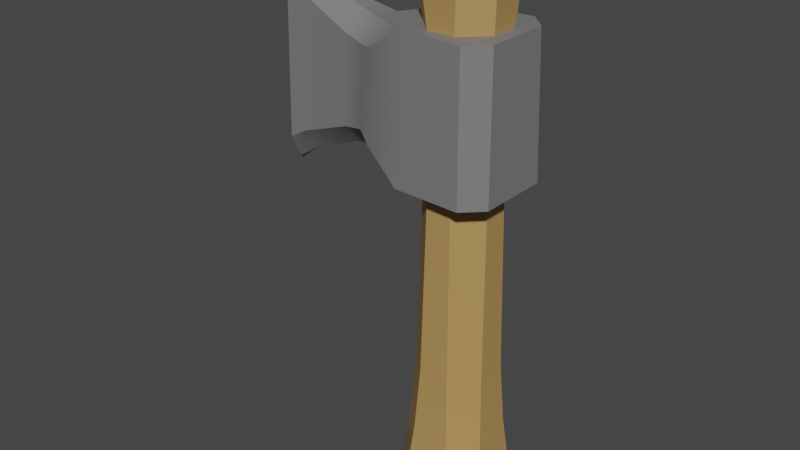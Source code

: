 # Source: Axe_Stone.blend  (saved by Blender 3.0.42; exported with 4.5.12 LTS)
import bpy
from mathutils import Matrix  # noqa: F401  (used for matrix-valued properties, if any)

bpy.ops.wm.read_factory_settings(use_empty=True)
scene = bpy.context.scene
scene.name = 'Scene'

# ---- collections
col_collection = bpy.data.collections.new('Collection'); scene.collection.children.link(col_collection)

# ---- images (referenced by path relative to the original .blend; pixels are not part of the script)
import os
ASSET_DIR = os.environ.get("B2B_ASSET_DIR", "")  # directory of the original .blend (textures are referenced by path, not embedded)
HERE = os.path.dirname(os.path.abspath(__file__))  # packed textures are extracted next to this script under _unpacked/

def load_image(name, relpath, width, height, colorspace="sRGB"):
    """Load a texture the original file referenced (path relative to the .blend, or extracted next to this script)."""
    p = next((c for c in (os.path.join(HERE, relpath), os.path.join(ASSET_DIR, relpath)) if relpath and os.path.exists(c)), "")
    if p:
        img = bpy.data.images.load(p, check_existing=True)
        img.name = name
    else:  # same state as the original file: an image datablock whose file is absent (Cycles renders it pink)
        img = bpy.data.images.new(name, width, height)
        img.source = "FILE"
        img.filepath = "//" + (relpath or name)
    img.colorspace_settings.name = colorspace
    return img
img_atlas_png = load_image('Atlas.png', '_unpacked/Atlas.0503c194.png', 32, 32, 'sRGB')

# ---- materials (node trees are filled in below, after node groups)
mat_atlas = bpy.data.materials.new('Atlas')
mat_atlas.alpha_threshold = 0.0
mat_atlas.use_transparent_shadow = False
mat_atlas.roughness = 0.5

# ---- node groups
ng_auto_smooth = bpy.data.node_groups.new('Auto Smooth', 'GeometryNodeTree')
_s = ng_auto_smooth.interface.new_socket(name='Geometry', in_out='OUTPUT', socket_type='NodeSocketGeometry')
_s = ng_auto_smooth.interface.new_socket(name='Geometry', in_out='INPUT', socket_type='NodeSocketGeometry')
_s = ng_auto_smooth.interface.new_socket(name='Angle', in_out='INPUT', socket_type='NodeSocketFloat')
_s.subtype = 'ANGLE'
_s.min_value = 0.0
_s.max_value = 3.142
ng_auto_smooth.is_modifier = True
_N = ng_auto_smooth.nodes; _L = ng_auto_smooth.links
n0 = _N.new('NodeGroupOutput'); n0.name = 'Group Output'; n0.location = (480, -100)
n1 = _N.new('NodeGroupInput'); n1.name = 'Group Input'; n1.location = (-420, -300)
n2 = _N.new('NodeGroupInput'); n2.name = 'Group Input.001'; n2.location = (-60, -100)
n3 = _N.new('GeometryNodeSetShadeSmooth'); n3.name = 'Set Shade Smooth'; n3.location = (120, -100)
n3.domain = 'EDGE'
n4 = _N.new('GeometryNodeSetShadeSmooth'); n4.name = 'Set Shade Smooth.001'; n4.location = (300, -100)
n5 = _N.new('GeometryNodeInputMeshEdgeAngle'); n5.name = 'Edge Angle'; n5.location = (-420, -220)
n6 = _N.new('GeometryNodeInputEdgeSmooth'); n6.name = 'Is Edge Smooth'; n6.location = (-60, -160)
n7 = _N.new('GeometryNodeInputShadeSmooth'); n7.name = 'Is Face Smooth'; n7.location = (-240, -340)
n8 = _N.new('FunctionNodeBooleanMath'); n8.name = 'Boolean Math'; n8.location = (-60, -220)
n9 = _N.new('FunctionNodeCompare'); n9.name = 'Compare'; n9.location = (-240, -180)
n9.operation = 'LESS_EQUAL'
_L.new(n5.outputs[0], n9.inputs[0])
_L.new(n4.outputs[0], n0.inputs[0])
_L.new(n1.outputs[1], n9.inputs[1])
_L.new(n9.outputs[0], n8.inputs[0])
_L.new(n7.outputs[0], n8.inputs[1])
_L.new(n2.outputs[0], n3.inputs[0])
_L.new(n6.outputs[0], n3.inputs[1])
_L.new(n3.outputs[0], n4.inputs[0])
_L.new(n8.outputs[0], n3.inputs[2])
n0.is_active_output = True

# ---- material node trees
mat_atlas.use_nodes = True; mat_atlas.node_tree.nodes.clear()
_N = mat_atlas.node_tree.nodes; _L = mat_atlas.node_tree.links
n0 = _N.new('ShaderNodeTexImage'); n0.name = 'Image Texture'; n0.location = (-191, 307)
n0.width = 140
n0.image = img_atlas_png
n0.interpolation = 'Closest'
n1 = _N.new('ShaderNodeOutputMaterial'); n1.name = 'Material Output'; n1.location = (366, 293)
n2 = _N.new('ShaderNodeBsdfPrincipled'); n2.name = 'Principled BSDF'; n2.location = (45, 312)
n2.distribution = 'GGX'
n2.subsurface_method = 'RANDOM_WALK_SKIN'
n2.inputs[3].default_value = 1.45
n2.inputs[27].default_value = (0.0, 0.0, 0.0, 1.0)
n2.inputs[28].default_value = 1.0
_L.new(n0.outputs[0], n2.inputs[0])
_L.new(n2.outputs[0], n1.inputs[0])
n1.is_active_output = True

# ---- world
world_world = bpy.data.worlds.new('World'); scene.world = world_world
world_world.use_nodes = True; world_world.node_tree.nodes.clear()
_N = world_world.node_tree.nodes; _L = world_world.node_tree.links
n0 = _N.new('ShaderNodeOutputWorld'); n0.name = 'World Output'; n0.location = (300, 300)
n1 = _N.new('ShaderNodeBackground'); n1.name = 'Background'; n1.location = (10, 300)
n1.inputs[0].default_value = (0.05088, 0.05088, 0.05088, 1.0)
_L.new(n1.outputs[0], n0.inputs[0])
n0.is_active_output = True
world_world.color = (0.05088, 0.05088, 0.05088)
world_world.use_sun_shadow = False
world_world.sun_shadow_jitter_overblur = 0.0

# ---- meshes
me_cube_539 = bpy.data.meshes.new('Cube.539')
me_cube_539.from_pydata([(-0.1454, -0.0781, -0.2237), (-0.08762, -0.08762, -0.3157), (-0.0781, -0.1454, -0.2237), (-0.03346, -0.1002, 0.9557), (-0.03947, -0.1066, 1.141), (-0.1066, -0.03947, 1.141), (-0.1002, -0.03346, 0.9557), (-0.08762, 0.08762, -0.3157), (-0.1454, 0.0781, -0.2237), (-0.0781, 0.1454, -0.2237), (-0.1002, 0.03346, 0.9557), (-0.1066, 0.03947, 1.141), (-0.03947, 0.1066, 1.141), (-0.03346, 0.1002, 0.9557), (0.08762, -0.08762, -0.3157), (0.1454, -0.0781, -0.2237), (0.0781, -0.1454, -0.2237), (0.1002, -0.03346, 0.9557), (0.1066, -0.03947, 1.141), (0.03947, -0.1066, 1.141), (0.03346, -0.1002, 0.9557), (0.08762, 0.08762, -0.3157), (0.0781, 0.1454, -0.2237), (0.1454, 0.0781, -0.2237), (0.03346, 0.1002, 0.9557), (0.03947, 0.1066, 1.141), (0.1066, 0.03947, 1.141), (0.1002, 0.03346, 0.9557), (-0.1207, -0.05354, 1.306), (-0.05354, -0.1207, 1.306), (-0.06186, -0.06186, 1.398), (-0.1207, 0.05354, 1.306), (-0.06186, 0.06186, 1.398), (-0.05354, 0.1207, 1.306), (0.05354, 0.1207, 1.306), (0.06186, 0.06186, 1.398), (0.1207, 0.05354, 1.306), (0.1207, -0.05354, 1.306), (0.06186, -0.06186, 1.398), (0.05354, -0.1207, 1.306), (-0.1037, -0.03699, 0.7206), (-0.1067, -0.03993, 0.535), (-0.03993, -0.1067, 0.535), (-0.03699, -0.1037, 0.7206), (-0.1037, 0.03699, 0.7206), (-0.03699, 0.1037, 0.7206), (-0.03993, 0.1067, 0.535), (-0.1067, 0.03993, 0.535), (0.03699, 0.1037, 0.7206), (0.1037, 0.03699, 0.7206), (0.1067, 0.03993, 0.535), (0.03993, 0.1067, 0.535), (0.1037, -0.03699, 0.7206), (0.03699, -0.1037, 0.7206), (0.03993, -0.1067, 0.535), (0.1067, -0.03993, 0.535), (-0.05555, 0.1229, 0.008637), (-0.1229, 0.05555, 0.008637), (-0.1124, 0.04565, 0.1934), (-0.04565, 0.1124, 0.1934), (0.1229, 0.05555, 0.008637), (0.05555, 0.1229, 0.008637), (0.04565, 0.1124, 0.1934), (0.1124, 0.04565, 0.1934), (0.05555, -0.1229, 0.008637), (0.1229, -0.05555, 0.008637), (0.1124, -0.04565, 0.1934), (0.04565, -0.1124, 0.1934), (-0.04565, -0.1124, 0.1934), (-0.1124, -0.04565, 0.1934), (-0.1229, -0.05555, 0.008637), (-0.05555, -0.1229, 0.008637), (-0.2066, -0.1251, 1.085), (-0.09629, -0.1412, 1.156), (-0.2066, 0.1251, 1.085), (-0.09629, 0.1412, 1.156), (0.09156, -0.1524, 1.156), (0.1465, -0.09746, 1.156), (0.1465, 0.09746, 1.156), (0.09156, 0.1524, 1.156), (-0.2126, -0.1309, 0.8228), (-0.1023, -0.1535, 0.7408), (-0.2126, 0.1309, 0.8228), (-0.1023, 0.1535, 0.7408), (0.1013, 0.1621, 0.7408), (0.1562, 0.1072, 0.7408), (0.1562, -0.1072, 0.7408), (0.1013, -0.1621, 0.7408), (-0.2631, -0.0426, 0.7832), (-0.2673, -0.09596, 0.8422), (-0.2597, -0.09234, 1.073), (-0.2515, -0.03811, 1.131), (-0.2515, 0.03811, 1.131), (-0.2597, 0.09234, 1.073), (-0.2673, 0.09596, 0.8422), (-0.2631, 0.0426, 0.7832), (-0.5553, -0.06555, 0.7367), (-0.5815, -4.886e-09, 0.6432), (-0.5597, -0.02673, 0.6645), (-0.5478, -0.06256, 1.195), (-0.5499, -0.02283, 1.267), (-0.573, -4.886e-09, 1.291), (-0.5499, 0.02283, 1.267), (-0.5478, 0.06256, 1.195), (-0.5553, 0.06555, 0.7367), (-0.5597, 0.02673, 0.6645), (-0.33, -0.08584, 0.8314), (-0.4974, -0.0683, 0.7696), (-0.4947, -0.02433, 0.7067), (-0.3305, -0.03318, 0.7722), (-0.487, -0.06538, 1.158), (-0.323, -0.08234, 1.088), (-0.3204, -0.02857, 1.147), (-0.4813, -0.02009, 1.22), (-0.4813, 0.02009, 1.22), (-0.3204, 0.02857, 1.147), (-0.323, 0.08234, 1.088), (-0.487, 0.06538, 1.158), (-0.4974, 0.0683, 0.7696), (-0.33, 0.08584, 0.8314), (-0.3305, 0.03318, 0.7722), (-0.4947, 0.02433, 0.7067)], [], [(4, 19, 39, 29), (23, 60, 65, 15), (35, 32, 30, 38), (40, 6, 10, 44), (16, 64, 71, 2), (49, 27, 17, 52), (69, 41, 47, 58), (9, 56, 61, 22), (11, 5, 28, 31), (45, 13, 24, 48), (59, 46, 51, 62), (63, 50, 55, 66), (67, 54, 42, 68), (7, 21, 14, 1), (25, 12, 33, 34), (18, 26, 36, 37), (53, 20, 3, 43), (0, 1, 2), (3, 4, 5, 6), (7, 8, 9), (10, 11, 12, 13), (14, 15, 16), (17, 18, 19, 20), (21, 22, 23), (24, 25, 26, 27), (28, 29, 30), (31, 32, 33), (34, 35, 36), (37, 38, 39), (40, 41, 42, 43), (44, 45, 46, 47), (48, 49, 50, 51), (52, 53, 54, 55), (56, 57, 58, 59), (60, 61, 62, 63), (64, 65, 66, 67), (68, 69, 70, 71), (7, 1, 0, 8), (43, 3, 6, 40), (5, 11, 10, 6), (56, 9, 8, 57), (21, 7, 9, 22), (12, 25, 24, 13), (60, 23, 22, 61), (14, 21, 23, 15), (26, 18, 17, 27), (64, 16, 15, 65), (1, 14, 16, 2), (19, 4, 3, 20), (30, 32, 31, 28), (32, 35, 34, 33), (35, 38, 37, 36), (38, 30, 29, 39), (25, 34, 36, 26), (39, 19, 18, 37), (4, 29, 28, 5), (33, 12, 11, 31), (68, 42, 41, 69), (13, 45, 44, 10), (27, 49, 48, 24), (20, 53, 52, 17), (53, 43, 42, 54), (49, 52, 55, 50), (45, 48, 51, 46), (40, 44, 47, 41), (46, 59, 58, 47), (50, 63, 62, 51), (54, 67, 66, 55), (2, 71, 70, 0), (69, 58, 57, 70), (59, 62, 61, 56), (63, 66, 65, 60), (67, 68, 71, 64), (0, 70, 57, 8), (85, 78, 77, 86), (74, 82, 94, 93), (83, 81, 88, 95), (73, 75, 92, 91), (83, 75, 79, 84), (87, 76, 73, 81), (98, 108, 107, 96), (113, 100, 99, 110), (102, 114, 117, 103), (121, 105, 104, 118), (107, 110, 99, 96), (91, 92, 115, 112), (93, 94, 119, 116), (96, 97, 98), (99, 100, 101), (102, 103, 101), (104, 105, 97), (81, 73, 72, 80), (75, 83, 82, 74), (78, 85, 84, 79), (76, 87, 86, 77), (106, 109, 88, 89), (113, 114, 102, 100), (117, 118, 104, 103), (121, 108, 98, 105), (83, 95, 94, 82), (92, 75, 74, 93), (90, 72, 73, 91), (88, 81, 80, 89), (96, 99, 101, 97), (100, 102, 101), (103, 104, 97, 101), (97, 105, 98), (119, 94, 95, 120), (115, 92, 93, 116), (111, 90, 91, 112), (109, 120, 95, 88), (80, 72, 90, 89), (79, 75, 73, 76, 77, 78), (85, 86, 87, 81, 83, 84), (107, 108, 109, 106), (113, 110, 111, 112), (117, 114, 115, 116), (121, 118, 119, 120), (110, 107, 106, 111), (114, 113, 112, 115), (118, 117, 116, 119), (108, 121, 120, 109), (89, 90, 111, 106)])
me_cube_539.polygons.foreach_set('use_smooth', [True] * 123)
_uv = me_cube_539.uv_layers.new(name='UVMap')
_uv.uv.foreach_set('vector', [0.04812, 0.831, 0.04812, 0.831, 0.04812, 0.831, 0.04812, 0.831, 0.04812, 0.831, 0.04812, 0.831, 0.04812, 0.831, 0.04812, 0.831, 0.04812, 0.831, 0.04812, 0.831, 0.04812, 0.831, 0.04812, 0.831, 0.04812, 0.831, 0.04812, 0.831, 0.04812, 0.831, 0.04812, 0.831, 0.04812, 0.831, 0.04812, 0.831, 0.04812, 0.831, 0.04812, 0.831, 0.04812, 0.831, 0.04812, 0.831, 0.04812, 0.831, 0.04812, 0.831, 0.04812, 0.831, 0.04812, 0.831, 0.04812, 0.831, 0.04812, 0.831, 0.04812, 0.831, 0.04812, 0.831, 0.04812, 0.831, 0.04812, 0.831, 0.04812, 0.831, 0.04812, 0.831, 0.04812, 0.831, 0.04812, 0.831, 0.04812, 0.831, 0.04812, 0.831, 0.04812, 0.831, 0.04812, 0.831, 0.04812, 0.831, 0.04812, 0.831, 0.04812, 0.831, 0.04812, 0.831, 0.04812, 0.831, 0.04812, 0.831, 0.04812, 0.831, 0.04812, 0.831, 0.04812, 0.831, 0.04812, 0.831, 0.04812, 0.831, 0.04812, 0.831, 0.04812, 0.831, 0.04812, 0.831, 0.04812, 0.831, 0.04812, 0.831, 0.04812, 0.831, 0.04812, 0.831, 0.04812, 0.831, 0.04812, 0.831, 0.04812, 0.831, 0.04812, 0.831, 0.04812, 0.831, 0.04812, 0.831, 0.04812, 0.831, 0.04812, 0.831, 0.04812, 0.831, 0.04812, 0.831, 0.04812, 0.831, 0.04812, 0.831, 0.04812, 0.831, 0.04812, 0.831, 0.04812, 0.831, 0.04812, 0.831, 0.04812, 0.831, 0.04812, 0.831, 0.04812, 0.831, 0.04812, 0.831, 0.04812, 0.831, 0.04812, 0.831, 0.04812, 0.831, 0.04812, 0.831, 0.04812, 0.831, 0.04812, 0.831, 0.04812, 0.831, 0.04812, 0.831, 0.04812, 0.831, 0.04812, 0.831, 0.04812, 0.831, 0.04812, 0.831, 0.04812, 0.831, 0.04812, 0.831, 0.04812, 0.831, 0.04812, 0.831, 0.04812, 0.831, 0.04812, 0.831, 0.04812, 0.831, 0.04812, 0.831, 0.04812, 0.831, 0.04812, 0.831, 0.04812, 0.831, 0.04812, 0.831, 0.04812, 0.831, 0.04812, 0.831, 0.04812, 0.831, 0.04812, 0.831, 0.04812, 0.831, 0.04812, 0.831, 0.04812, 0.831, 0.04812, 0.831, 0.04812, 0.831, 0.04812, 0.831, 0.04812, 0.831, 0.04812, 0.831, 0.04812, 0.831, 0.04812, 0.831, 0.04812, 0.831, 0.04812, 0.831, 0.04812, 0.831, 0.04812, 0.831, 0.04812, 0.831, 0.04812, 0.831, 0.04812, 0.831, 0.04812, 0.831, 0.04812, 0.831, 0.04812, 0.831, 0.04812, 0.831, 0.04812, 0.831, 0.04812, 0.831, 0.04812, 0.831, 0.04812, 0.831, 0.04812, 0.831, 0.04812, 0.831, 0.04812, 0.831, 0.04812, 0.831, 0.04812, 0.831, 0.04812, 0.831, 0.04812, 0.831, 0.04812, 0.831, 0.04812, 0.831, 0.04812, 0.831, 0.04812, 0.831, 0.04812, 0.831, 0.04812, 0.831, 0.04812, 0.831, 0.04812, 0.831, 0.04812, 0.831, 0.04812, 0.831, 0.04812, 0.831, 0.04812, 0.831, 0.04812, 0.831, 0.04812, 0.831, 0.04812, 0.831, 0.04812, 0.831, 0.04812, 0.831, 0.04812, 0.831, 0.04812, 0.831, 0.04812, 0.831, 0.04812, 0.831, 0.04812, 0.831, 0.04812, 0.831, 0.04812, 0.831, 0.04812, 0.831, 0.04812, 0.831, 0.04812, 0.831, 0.04812, 0.831, 0.04812, 0.831, 0.04812, 0.831, 0.04812, 0.831, 0.04812, 0.831, 0.04812, 0.831, 0.04812, 0.831, 0.04812, 0.831, 0.04812, 0.831, 0.04812, 0.831, 0.04812, 0.831, 0.04812, 0.831, 0.04812, 0.831, 0.04812, 0.831, 0.04812, 0.831, 0.04812, 0.831, 0.04812, 0.831, 0.04812, 0.831, 0.04812, 0.831, 0.04812, 0.831, 0.04812, 0.831, 0.04812, 0.831, 0.04812, 0.831, 0.04812, 0.831, 0.04812, 0.831, 0.04812, 0.831, 0.04812, 0.831, 0.04812, 0.831, 0.04812, 0.831, 0.04812, 0.831, 0.04812, 0.831, 0.04812, 0.831, 0.04812, 0.831, 0.04812, 0.831, 0.04812, 0.831, 0.04812, 0.831, 0.04812, 0.831, 0.04812, 0.831, 0.04812, 0.831, 0.04812, 0.831, 0.04812, 0.831, 0.04812, 0.831, 0.04812, 0.831, 0.04812, 0.831, 0.04812, 0.831, 0.04812, 0.831, 0.04812, 0.831, 0.04812, 0.831, 0.04812, 0.831, 0.04812, 0.831, 0.04812, 0.831, 0.04812, 0.831, 0.04812, 0.831, 0.04812, 0.831, 0.04812, 0.831, 0.04812, 0.831, 0.04812, 0.831, 0.04812, 0.831, 0.04812, 0.831, 0.04812, 0.831, 0.04812, 0.831, 0.04812, 0.831, 0.04812, 0.831, 0.04812, 0.831, 0.04812, 0.831, 0.04812, 0.831, 0.04812, 0.831, 0.04812, 0.831, 0.04812, 0.831, 0.04812, 0.831, 0.04812, 0.831, 0.04812, 0.831, 0.04812, 0.831, 0.04812, 0.831, 0.04812, 0.831, 0.04812, 0.831, 0.04812, 0.831, 0.04812, 0.831, 0.04812, 0.831, 0.04812, 0.831, 0.04812, 0.831, 0.04812, 0.831, 0.04812, 0.831, 0.04812, 0.831, 0.04812, 0.831, 0.04812, 0.831, 0.04812, 0.831, 0.04812, 0.831, 0.04812, 0.831, 0.04812, 0.831, 0.04812, 0.831, 0.04812, 0.831, 0.04812, 0.831, 0.04812, 0.831, 0.04812, 0.831, 0.04812, 0.831, 0.04812, 0.831, 0.04812, 0.831, 0.04812, 0.831, 0.04812, 0.831, 0.04812, 0.831, 0.04812, 0.831, 0.04812, 0.831, 0.04812, 0.831, 0.04812, 0.831, 0.04812, 0.831, 0.04812, 0.831, 0.04812, 0.831, 0.04812, 0.831, 0.04812, 0.831, 0.04812, 0.831, 0.04812, 0.831, 0.04812, 0.831, 0.04812, 0.831, 0.04812, 0.831, 0.04812, 0.831, 0.04812, 0.831, 0.04812, 0.831, 0.04812, 0.831, 0.04812, 0.831, 0.04812, 0.831, 0.04812, 0.831, 0.04812, 0.831, 0.01479, 0.8248, 0.01479, 0.8248, 0.01479, 0.8248, 0.01479, 0.8248, 0.01479, 0.8248, 0.01479, 0.8248, 0.01479, 0.8248, 0.01479, 0.8248, 0.01479, 0.8248, 0.01479, 0.8248, 0.01479, 0.8248, 0.01479, 0.8248, 0.01479, 0.8248, 0.01479, 0.8248, 0.01479, 0.8248, 0.01479, 0.8248, 0.01479, 0.8248, 0.01479, 0.8248, 0.01479, 0.8248, 0.01479, 0.8248, 0.01479, 0.8248, 0.01479, 0.8248, 0.01479, 0.8248, 0.01479, 0.8248, 0.01479, 0.8248, 0.01479, 0.8248, 0.01479, 0.8248, 0.01479, 0.8248, 0.01479, 0.8248, 0.01479, 0.8248, 0.01479, 0.8248, 0.01479, 0.8248, 0.01479, 0.8248, 0.01479, 0.8248, 0.01479, 0.8248, 0.01479, 0.8248, 0.01479, 0.8248, 0.01479, 0.8248, 0.01479, 0.8248, 0.01479, 0.8248, 0.01479, 0.8248, 0.01479, 0.8248, 0.01479, 0.8248, 0.01479, 0.8248, 0.01479, 0.8248, 0.01479, 0.8248, 0.01479, 0.8248, 0.01479, 0.8248, 0.01479, 0.8248, 0.01479, 0.8248, 0.01479, 0.8248, 0.01479, 0.8248, 0.01479, 0.8248, 0.01479, 0.8248, 0.01479, 0.8248, 0.01479, 0.8248, 0.01479, 0.8248, 0.01479, 0.8248, 0.01479, 0.8248, 0.01479, 0.8248, 0.01479, 0.8248, 0.01479, 0.8248, 0.01479, 0.8248, 0.01479, 0.8248, 0.01479, 0.8248, 0.01479, 0.8248, 0.01479, 0.8248, 0.01479, 0.8248, 0.01479, 0.8248, 0.01479, 0.8248, 0.01479, 0.8248, 0.01479, 0.8248, 0.01479, 0.8248, 0.01479, 0.8248, 0.01479, 0.8248, 0.01479, 0.8248, 0.01479, 0.8248, 0.01479, 0.8248, 0.01479, 0.8248, 0.01479, 0.8248, 0.01479, 0.8248, 0.01479, 0.8248, 0.01479, 0.8248, 0.01479, 0.8248, 0.01479, 0.8248, 0.01479, 0.8248, 0.01479, 0.8248, 0.01479, 0.8248, 0.01479, 0.8248, 0.01479, 0.8248, 0.01479, 0.8248, 0.01479, 0.8248, 0.01479, 0.8248, 0.01479, 0.8248, 0.01479, 0.8248, 0.01479, 0.8248, 0.01479, 0.8248, 0.01479, 0.8248, 0.01479, 0.8248, 0.01479, 0.8248, 0.01479, 0.8248, 0.01479, 0.8248, 0.01479, 0.8248, 0.01479, 0.8248, 0.01479, 0.8248, 0.01479, 0.8248, 0.01479, 0.8248, 0.01479, 0.8248, 0.01479, 0.8248, 0.01479, 0.8248, 0.01479, 0.8248, 0.01479, 0.8248, 0.01479, 0.8248, 0.01479, 0.8248, 0.01479, 0.8248, 0.01479, 0.8248, 0.01479, 0.8248, 0.01479, 0.8248, 0.01479, 0.8248, 0.01479, 0.8248, 0.01479, 0.8248, 0.01479, 0.8248, 0.01479, 0.8248, 0.01479, 0.8248, 0.01479, 0.8248, 0.01479, 0.8248, 0.01479, 0.8248, 0.01479, 0.8248, 0.01479, 0.8248, 0.01479, 0.8248, 0.01479, 0.8248, 0.01479, 0.8248, 0.01479, 0.8248, 0.01479, 0.8248, 0.01479, 0.8248, 0.01479, 0.8248, 0.01479, 0.8248, 0.01479, 0.8248, 0.01479, 0.8248, 0.01479, 0.8248, 0.01479, 0.8248, 0.01479, 0.8248, 0.01479, 0.8248, 0.01479, 0.8248, 0.01479, 0.8248, 0.01479, 0.8248, 0.01479, 0.8248, 0.01479, 0.8248, 0.01479, 0.8248, 0.01479, 0.8248, 0.01479, 0.8248, 0.01479, 0.8248, 0.01479, 0.8248, 0.01479, 0.8248, 0.01479, 0.8248, 0.01479, 0.8248, 0.01479, 0.8248, 0.01479, 0.8248, 0.01479, 0.8248, 0.01479, 0.8248, 0.01479, 0.8248, 0.01479, 0.8248, 0.01479, 0.8248, 0.01479, 0.8248, 0.01479, 0.8248, 0.01479, 0.8248, 0.01479, 0.8248, 0.01479, 0.8248, 0.01479, 0.8248, 0.01479, 0.8248, 0.01479, 0.8248, 0.01479, 0.8248, 0.01479, 0.8248, 0.01479, 0.8248, 0.01479, 0.8248, 0.01479, 0.8248, 0.01479, 0.8248, 0.01479, 0.8248, 0.01479, 0.8248, 0.01479, 0.8248, 0.01479, 0.8248, 0.01479, 0.8248, 0.01479, 0.8248, 0.01479, 0.8248, 0.01479, 0.8248, 0.01479, 0.8248, 0.01479, 0.8248, 0.01479, 0.8248, 0.01479, 0.8248, 0.01479, 0.8248, 0.01479, 0.8248, 0.01479, 0.8248, 0.01479, 0.8248, 0.01479, 0.8248])
me_cube_539.materials.append(mat_atlas)
me_cube_539.use_remesh_preserve_volume = False
me_cube_539.use_remesh_preserve_attributes = False
me_cube_539.use_mirror_vertex_groups = False
me_cube_539.update()

# ---- objects
ob_axe_stone = bpy.data.objects.new('Axe_Stone', me_cube_539)

# ---- transforms, parenting, visibility, modifiers, constraints
ob_axe_stone.location = (0.0, 0.0, 0.0)
ob_axe_stone.lineart.crease_threshold = 0.0
_vg = ob_axe_stone.vertex_groups.new(name='Group')
_m = ob_axe_stone.modifiers.new('Auto Smooth', 'NODES')
_m.node_group = ng_auto_smooth
_gi = [s.identifier for s in ng_auto_smooth.interface.items_tree if s.item_type == 'SOCKET' and s.in_out == 'INPUT']
_m[_gi[1]] = 0.6458  # Angle

# ---- collection membership
col_collection.objects.link(ob_axe_stone)

# ---- scene / render settings (as saved in the file)
scene.frame_start = 1; scene.frame_end = 250; scene.frame_set(1)
scene.render.engine = 'BLENDER_EEVEE_NEXT'
scene.cycles.sampling_pattern = 'TABULATED_SOBOL'
scene.cycles.use_light_tree = False
scene.view_settings.view_transform = 'Filmic'
bpy.context.view_layer.update()

# ---- added for rendering (the .blend has no active camera and no usable light): camera, sun
cam_auto = bpy.data.cameras.new('AutoCamera')
cam_auto.lens = 50.0
cam_auto.sensor_width = 36.0
cam_auto.clip_end = 1000.0
ob_auto_camera = bpy.data.objects.new('AutoCamera', cam_auto)
scene.collection.objects.link(ob_auto_camera)
ob_auto_camera.location = (1.53942, -2.10244, 1.94277)
ob_auto_camera.rotation_euler = (1.09748, -7.21219e-08, 0.694738)
scene.camera = ob_auto_camera
light_auto_sun = bpy.data.lights.new('AutoSun', 'SUN')
light_auto_sun.energy = 3.0
light_auto_sun.angle = 0.0523599
ob_auto_sun = bpy.data.objects.new('AutoSun', light_auto_sun)
scene.collection.objects.link(ob_auto_sun)
ob_auto_sun.rotation_euler = (0.872665, 0.174533, 0.523599)
bpy.context.view_layer.update()
